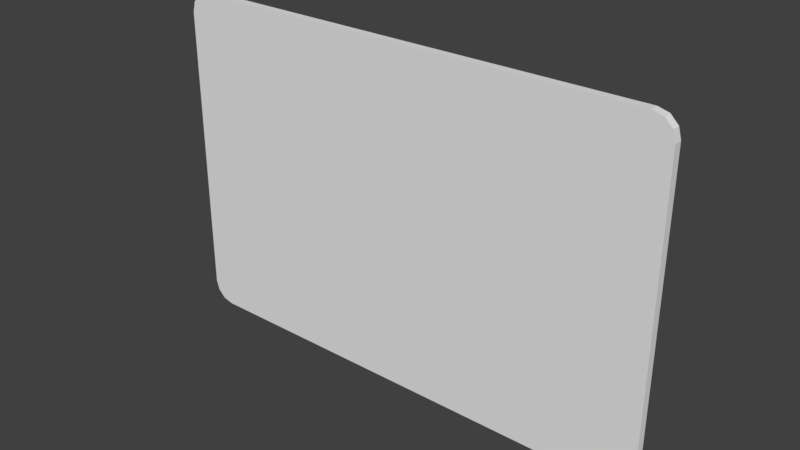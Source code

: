 # Source: sign-rectangle.blend  (saved by Blender 2.78.0; exported with 4.5.12 LTS)
import bpy
from mathutils import Matrix  # noqa: F401  (used for matrix-valued properties, if any)

bpy.ops.wm.read_factory_settings(use_empty=True)
scene = bpy.context.scene
scene.name = 'Scene'

# ---- collections
col_collection_1 = bpy.data.collections.new('Collection 1'); scene.collection.children.link(col_collection_1)

# ---- materials (node trees are filled in below, after node groups)
mat_material = bpy.data.materials.new('Material')
mat_material.alpha_threshold = 0.0
mat_material.use_transparent_shadow = False
mat_material.roughness = 0.5

# ---- material node trees

# ---- world
world_world = bpy.data.worlds.new('World'); scene.world = world_world
world_world.color = (0.05088, 0.05088, 0.05088)
world_world.use_sun_shadow = False
world_world.sun_shadow_jitter_overblur = 0.0
world_world.cycles.sampling_method = 'MANUAL'

# ---- meshes
me_cube = bpy.data.meshes.new('Cube')
me_cube.from_pydata([(-0.6, -0.01, -0.35), (-0.55, -0.01, -0.4), (-0.5933, -0.01, -0.375), (-0.575, -0.01, -0.3933), (-0.55, -0.01, 0.4), (-0.6, -0.01, 0.35), (-0.575, -0.01, 0.3933), (-0.5933, -0.01, 0.375), (-0.55, 0.01, -0.4), (-0.6, 0.01, -0.35), (-0.575, 0.01, -0.3933), (-0.5933, 0.01, -0.375), (-0.6, 0.01, 0.35), (-0.55, 0.01, 0.4), (-0.5933, 0.01, 0.375), (-0.575, 0.01, 0.3933), (0.55, -0.01, -0.4), (0.6, -0.01, -0.35), (0.575, -0.01, -0.3933), (0.5933, -0.01, -0.375), (0.6, -0.01, 0.35), (0.55, -0.01, 0.4), (0.5933, -0.01, 0.375), (0.575, -0.01, 0.3933), (0.6, 0.01, -0.35), (0.55, 0.01, -0.4), (0.5933, 0.01, -0.375), (0.575, 0.01, -0.3933), (0.55, 0.01, 0.4), (0.6, 0.01, 0.35), (0.575, 0.01, 0.3933), (0.5933, 0.01, 0.375)], [], [(16, 18, 19, 17, 20, 22, 23, 21, 4, 6, 7, 5, 0, 2, 3, 1), (24, 29, 20, 17), (28, 13, 4, 21), (0, 5, 12, 9), (8, 10, 11, 9, 12, 14, 15, 13, 28, 30, 31, 29, 24, 26, 27, 25), (8, 1, 3, 10), (10, 3, 2, 11), (11, 2, 0, 9), (4, 13, 15, 6), (6, 15, 14, 7), (7, 14, 12, 5), (16, 25, 27, 18), (18, 27, 26, 19), (19, 26, 24, 17), (28, 21, 23, 30), (30, 23, 22, 31), (31, 22, 20, 29), (8, 25, 16, 1)])
_uv = me_cube.uv_layers.new(name='UVMap')
_uv.uv.foreach_set('vector', [0.5278, 0.5889, 0.5393, 0.592, 0.5477, 0.6004, 0.5508, 0.6119, 0.5508, 0.9349, 0.5477, 0.9465, 0.5393, 0.9549, 0.5278, 0.958, 0.02295, 0.958, 0.01147, 0.9549, 0.003075, 0.9465, 0.0, 0.9349, 0.0, 0.6119, 0.003075, 0.6004, 0.01147, 0.592, 0.02295, 0.5889, 0.497, 0.6719, 0.04498, 0.6719, 0.04498, 0.6377, 0.497, 0.6377, 0.03719, 0.5977, 0.748, 0.5977, 0.748, 0.6318, 0.03719, 0.6318, 0.04498, 0.6035, 0.497, 0.6035, 0.497, 0.6377, 0.04498, 0.6377, 0.8423, 0.0, 0.8606, 0.004906, 0.874, 0.01831, 0.8789, 0.03662, 0.8789, 0.5493, 0.874, 0.5676, 0.8606, 0.581, 0.8423, 0.5859, 0.03662, 0.5859, 0.01831, 0.581, 0.004906, 0.5676, 0.0, 0.5493, 0.0, 0.03662, 0.004906, 0.01831, 0.01831, 0.004906, 0.03662, 0.0, 0.748, 0.666, 0.748, 0.6318, 0.7641, 0.6318, 0.7641, 0.666, 0.7641, 0.666, 0.7641, 0.6318, 0.7803, 0.6318, 0.7803, 0.666, 0.02884, 0.6377, 0.02884, 0.6035, 0.04498, 0.6035, 0.04498, 0.6377, 0.748, 0.6318, 0.748, 0.5977, 0.7641, 0.5977, 0.7641, 0.6318, 0.7641, 0.6318, 0.7641, 0.5977, 0.7803, 0.5977, 0.7803, 0.6318, 0.5132, 0.6035, 0.5132, 0.6377, 0.497, 0.6377, 0.497, 0.6035, 0.03719, 0.6318, 0.03719, 0.666, 0.02104, 0.666, 0.02104, 0.6318, 0.02104, 0.6318, 0.02104, 0.666, 0.004883, 0.666, 0.004883, 0.6318, 0.5132, 0.6377, 0.5132, 0.6719, 0.497, 0.6719, 0.497, 0.6377, 0.03719, 0.5977, 0.03719, 0.6318, 0.02104, 0.6318, 0.02104, 0.5977, 0.02104, 0.5977, 0.02104, 0.6318, 0.004883, 0.6318, 0.004883, 0.5977, 0.02884, 0.6719, 0.02884, 0.6377, 0.04498, 0.6377, 0.04498, 0.6719, 0.748, 0.666, 0.03719, 0.666, 0.03719, 0.6318, 0.748, 0.6318])
me_cube.materials.append(mat_material)
me_cube.use_remesh_preserve_volume = False
me_cube.use_remesh_preserve_attributes = False
me_cube.use_mirror_vertex_groups = False
me_cube.update()

# ---- objects
ob_sign = bpy.data.objects.new('Sign', None)
ob_back_node = bpy.data.objects.new('back_node', None)
ob_sign_1 = bpy.data.objects.new('sign', me_cube)

# ---- transforms, parenting, visibility, modifiers, constraints
ob_sign.location = (0.0, 0.0, 0.0)
ob_sign.empty_image_offset = (0.0, 0.0)
ob_sign.lineart.crease_threshold = 0.0
ob_back_node.parent = ob_sign
ob_back_node.location = (0.0, 0.0, 0.0)
ob_back_node.rotation_euler = (1.571, 3.142, 0.0)
ob_back_node.empty_image_offset = (0.0, 0.0)
ob_back_node.lineart.crease_threshold = 0.0
ob_sign_1.parent = ob_sign
ob_sign_1.location = (0.0, 0.01, 0.0)
ob_sign_1.lineart.crease_threshold = 0.0

# ---- collection membership
col_collection_1.objects.link(ob_sign)
col_collection_1.objects.link(ob_back_node)
col_collection_1.objects.link(ob_sign_1)

# ---- scene / render settings (as saved in the file)
scene.frame_start = 0; scene.frame_end = 99; scene.frame_set(0)
scene.render.engine = 'BLENDER_EEVEE_NEXT'
scene.render.resolution_percentage = 50
scene.render.dither_intensity = 0.0
scene.cycles.use_denoising = False
scene.cycles.samples = 128
scene.cycles.sampling_pattern = 'TABULATED_SOBOL'
scene.cycles.light_sampling_threshold = 0.0
scene.cycles.use_adaptive_sampling = False
scene.cycles.use_light_tree = False
scene.cycles.blur_glossy = 0.0
scene.cycles.sample_clamp_indirect = 0.0
scene.view_settings.view_transform = 'Standard'
bpy.context.view_layer.update()

# ---- added for rendering (the .blend has no active camera and no usable light): camera, sun
cam_auto = bpy.data.cameras.new('AutoCamera')
cam_auto.lens = 50.0
cam_auto.sensor_width = 36.0
cam_auto.clip_end = 1000.0
ob_auto_camera = bpy.data.objects.new('AutoCamera', cam_auto)
scene.collection.objects.link(ob_auto_camera)
ob_auto_camera.location = (1.33451, -1.59141, 1.06761)
ob_auto_camera.rotation_euler = (1.09748, -7.21219e-08, 0.694738)
scene.camera = ob_auto_camera
light_auto_sun = bpy.data.lights.new('AutoSun', 'SUN')
light_auto_sun.energy = 3.0
light_auto_sun.angle = 0.0523599
ob_auto_sun = bpy.data.objects.new('AutoSun', light_auto_sun)
scene.collection.objects.link(ob_auto_sun)
ob_auto_sun.rotation_euler = (0.872665, 0.174533, 0.523599)
bpy.context.view_layer.update()
